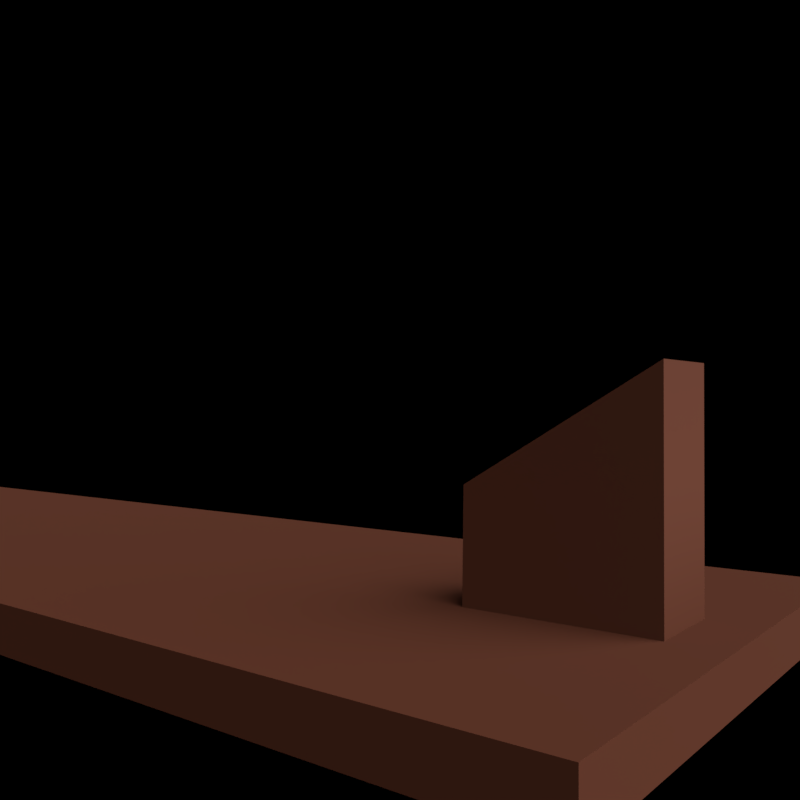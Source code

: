 # Source: ball.blend  (saved by Blender 2.79.0; exported with 4.5.12 LTS)
import bpy
from mathutils import Matrix  # noqa: F401  (used for matrix-valued properties, if any)

bpy.ops.wm.read_factory_settings(use_empty=True)
scene = bpy.context.scene
scene.name = 'Scene'

# ---- collections
col_collection_1 = bpy.data.collections.new('Collection 1'); scene.collection.children.link(col_collection_1)

# ---- images (referenced by path relative to the original .blend; pixels are not part of the script)
import os
ASSET_DIR = os.environ.get("B2B_ASSET_DIR", "")  # directory of the original .blend (textures are referenced by path, not embedded)
HERE = os.path.dirname(os.path.abspath(__file__))  # packed textures are extracted next to this script under _unpacked/

def load_image(name, relpath, width, height, colorspace="sRGB"):
    """Load a texture the original file referenced (path relative to the .blend, or extracted next to this script)."""
    p = next((c for c in (os.path.join(HERE, relpath), os.path.join(ASSET_DIR, relpath)) if relpath and os.path.exists(c)), "")
    if p:
        img = bpy.data.images.load(p, check_existing=True)
        img.name = name
    else:  # same state as the original file: an image datablock whose file is absent (Cycles renders it pink)
        img = bpy.data.images.new(name, width, height)
        img.source = "FILE"
        img.filepath = "//" + (relpath or name)
    img.colorspace_settings.name = colorspace
    return img
img_base_darkwood_png_000 = load_image('base_darkWood.png.000', '_unpacked/base_darkWood.75696753.png', 850, 850, 'sRGB')

# ---- materials (node trees are filled in below, after node groups)
mat_default = bpy.data.materials.new('default')
mat_default.alpha_threshold = 0.0
mat_default.diffuse_color = (0.0889, 0.03412, 0.02375, 1.0)
mat_default.specular_color = (0.2114, 0.2114, 0.2114)
mat_default.roughness = 0.5
mat_red = bpy.data.materials.new('Red')
mat_red.alpha_threshold = 0.0
mat_red.roughness = 0.5

# ---- material node trees
mat_default.use_nodes = True; mat_default.node_tree.nodes.clear()
_N = mat_default.node_tree.nodes; _L = mat_default.node_tree.links
n0 = _N.new('ShaderNodeBsdfDiffuse'); n0.name = 'Diffuse BSDF'; n0.location = (10, 300)
n1 = _N.new('ShaderNodeOutputMaterial'); n1.name = 'Material Output'; n1.location = (534, 302)
n2 = _N.new('ShaderNodeBsdfAnisotropic'); n2.name = 'Glossy BSDF'; n2.location = (12, 157)
n2.distribution = 'GGX'
n2.inputs[1].default_value = 0.7293
n3 = _N.new('ShaderNodeBump'); n3.name = 'Bump'; n3.location = (-262, 14)
n3.inputs[0].default_value = 0.05
n3.inputs[1].default_value = 0.1
n3.inputs[2].default_value = 1.0
n4 = _N.new('ShaderNodeValToRGB'); n4.name = 'ColorRamp'; n4.location = (-445, 491)
while len(n4.color_ramp.elements) > 1: n4.color_ramp.elements.remove(n4.color_ramp.elements[-1])
n4.color_ramp.elements[0].position = 0.0; n4.color_ramp.elements[0].color = (0.07324, 0.07324, 0.07324, 1.0)
_e = n4.color_ramp.elements.new(0.03636); _e.color = (1.0, 1.0, 1.0, 1.0)
n5 = _N.new('ShaderNodeMixShader'); n5.name = 'Mix Shader'; n5.location = (288, 348)
n5.inputs[0].default_value = 0.02
n6 = _N.new('ShaderNodeTexImage'); n6.name = 'Image Texture'; n6.location = (-774, 268)
n6.width = 211
n6.image = img_base_darkwood_png_000
_L.new(n0.outputs[0], n5.inputs[1])
_L.new(n6.outputs[0], n0.inputs[0])
_L.new(n2.outputs[0], n5.inputs[2])
_L.new(n3.outputs[0], n2.inputs[4])
_L.new(n3.outputs[0], n0.inputs[2])
_L.new(n6.outputs[0], n3.inputs[3])
_L.new(n6.outputs[0], n4.inputs[0])
_L.new(n4.outputs[0], n2.inputs[0])
_L.new(n5.outputs[0], n1.inputs[0])
n1.is_active_output = True
mat_red.use_nodes = True; mat_red.node_tree.nodes.clear()
_N = mat_red.node_tree.nodes; _L = mat_red.node_tree.links
n0 = _N.new('ShaderNodeOutputMaterial'); n0.name = 'Material Output'; n0.location = (116, 278)
n1 = _N.new('ShaderNodeRGBCurve'); n1.name = 'RGB Curves'; n1.location = (-989, 289)
_c = n1.mapping.curves[3]
while len(_c.points) > 2: _c.points.remove(_c.points[-1])
_c.points[0].location = (0.0, 0.0); _c.points[0].handle_type = 'AUTO'
_c.points[1].location = (0.5755, 0.68438); _c.points[1].handle_type = 'AUTO'
_p = _c.points.new(1.0, 1.0); _p.handle_type = 'AUTO'
n1.mapping.update()
n1.inputs[1].default_value = (0.319, 0.002997, 0.018, 1.0)
n2 = _N.new('ShaderNodeBsdfSheen'); n2.name = 'Velvet BSDF'; n2.location = (-352, 70)
n2.distribution = 'ASHIKHMIN'
n2.inputs[1].default_value = 1.0
n3 = _N.new('ShaderNodeMixShader'); n3.name = 'Mix Shader.001'; n3.location = (-135, 293)
n4 = _N.new('ShaderNodeGamma'); n4.name = 'Gamma'; n4.location = (-572, 47)
n4.inputs[1].default_value = 1.5
n5 = _N.new('ShaderNodeBsdfTranslucent'); n5.name = 'Translucent BSDF'; n5.location = (-581, 206)
n6 = _N.new('ShaderNodeMixShader'); n6.name = 'Mix Shader'; n6.location = (-380, 342)
n6.inputs[0].default_value = 0.2
n7 = _N.new('ShaderNodeBsdfAnisotropic'); n7.name = 'Glossy BSDF'; n7.location = (-562, 419)
n7.distribution = 'GGX'
n7.inputs[1].default_value = 0.8367
_L.new(n1.outputs[0], n7.inputs[0])
_L.new(n1.outputs[0], n4.inputs[0])
_L.new(n7.outputs[0], n6.inputs[1])
_L.new(n5.outputs[0], n6.inputs[2])
_L.new(n4.outputs[0], n2.inputs[0])
_L.new(n2.outputs[0], n3.inputs[2])
_L.new(n6.outputs[0], n3.inputs[1])
_L.new(n3.outputs[0], n0.inputs[0])
_L.new(n1.outputs[0], n5.inputs[0])
n0.is_active_output = True

# ---- world
world_world = bpy.data.worlds.new('World'); scene.world = world_world
world_world.color = (0.0, 0.0, 0.0)
world_world.use_sun_shadow = False
world_world.sun_shadow_jitter_overblur = 0.0
world_world.cycles.sampling_method = 'MANUAL'

# ---- cameras
cam_camera = bpy.data.cameras.new('Camera')
cam_camera.clip_end = 100.0
cam_camera.lens = 35.0
cam_camera.sensor_width = 32.0
cam_camera.sensor_height = 18.0
cam_camera.ortho_scale = 7.314
cam_camera.dof.focus_distance = 0.0

# ---- lights
light_lamp = bpy.data.lights.new('Lamp', 'SUN')
light_lamp.transmission_factor = 0.0
light_lamp.cutoff_distance = 30.0
light_lamp.angle = 1.571
light_lamp.shadow_buffer_clip_start = 1.001
light_lamp.shadow_soft_size = 1.0
light_lamp.shadow_cascade_max_distance = 1000.0
light_lamp.cycles.max_bounces = 1
light_lamp.cycles.use_multiple_importance_sampling = False

# ---- meshes
me_land_land_land_001 = bpy.data.meshes.new('land_land_land.001')
me_land_land_land_001.from_pydata([(0.2595, -1.353, 0.9531), (0.2595, -1.353, 0.0), (0.2595, -0.7654, 0.9448), (-0.2, -1.353, 0.0), (-0.2, -0.7654, 0.946), (-0.2, -0.22, 0.0), (0.2595, -0.22, 0.0), (0.2595, -0.7654, 0.9448), (0.2595, -0.22, 0.0), (-0.2, -0.7654, 0.946), (0.2595, -0.7654, 0.9448), (-0.2, -1.353, 0.9531), (-1.459, -1.568, 8.746), (-1.459, -1.328, 8.746), (-1.459, -1.328, -0.2674), (-1.459, -1.568, -0.2674), (1.528, -1.328, -0.2674), (1.528, -1.568, -0.2674), (1.528, -1.328, 8.746), (1.528, -1.568, 8.746), (-0.2, -0.22, 0.0), (0.2595, -0.22, 0.0)], [(20, 3), (20, 21)], [(0, 1, 2), (3, 4, 5), (1, 6, 7), (1, 3, 5, 8), (2, 8, 5), (5, 9, 2), (0, 10, 4, 11), (12, 13, 14, 15), (15, 14, 16, 17), (17, 16, 18, 19), (19, 18, 13, 12), (15, 17, 19, 12), (16, 14, 13, 18), (4, 3, 11)])
me_land_land_land_001.polygons.foreach_set('use_smooth', [0, 0, 1, 1, 1, 1, 1, 1, 1, 1, 1, 1, 1, 1])
_k = set([(0, 10), (0, 11), (1, 3), (1, 6), (1, 7), (1, 8), (2, 8), (2, 9), (3, 4), (3, 5), (3, 11), (4, 10), (4, 11), (5, 9), (6, 7), (12, 13), (12, 15), (12, 19), (13, 14), (13, 18), (14, 15), (14, 16), (15, 17), (16, 17), (16, 18), (17, 19), (18, 19)])
me_land_land_land_001.attributes.new('sharp_edge', 'BOOLEAN', 'EDGE').data.foreach_set('value', [ (min(e.vertices), max(e.vertices)) in _k for e in me_land_land_land_001.edges])
me_land_land_land_001.materials.append(mat_default)
me_land_land_land_001.use_remesh_preserve_volume = False
me_land_land_land_001.use_remesh_preserve_attributes = False
me_land_land_land_001.use_mirror_vertex_groups = False
me_land_land_land_001.update()
me_land_land_land_001.normals_split_custom_set([tuple(v) for v in zip(*[iter([1.0, 0.0, 0.0, 1.0, 0.0, 0.0, 1.0, 0.0, 0.0, -1.0, 0.0, 1.055e-06, -1.0, 0.0, 1.055e-06, -1.0, 0.0, 1.055e-06, 1.0, 0.0, 0.0, 1.0, 0.0, 0.0, 1.0, 0.0, 0.0, 0.0, 0.0, -1.0, 0.0, 0.0, -1.0, -0.0003475, 0.8658, -0.5003, 0.0, 0.866, -0.5, 0.0001034, 0.8661, 0.4998, 0.0, 0.866, -0.5, -0.0003475, 0.8658, -0.5003, -0.0003475, 0.8658, -0.5003, 0.001296, 0.8664, 0.4994, 0.0001034, 0.8661, 0.4998, 0.001299, 0.01314, 0.9999, 0.001299, 0.01314, 0.9999, 0.001299, 0.01314, 0.9999, 0.001299, 0.01314, 0.9999, -1.0, 0.0, 0.0, -1.0, 0.0, 0.0, -1.0, 0.0, 0.0, -1.0, 0.0, 0.0, 0.0, 0.0, -1.0, 0.0, 0.0, -1.0, 0.0, 0.0, -1.0, 0.0, 0.0, -1.0, 1.0, 0.0, 0.0, 1.0, 0.0, 0.0, 1.0, 0.0, 0.0, 1.0, 0.0, 0.0, 0.0, 0.0, 1.0, 0.0, 0.0, 1.0, 0.0, 0.0, 1.0, 0.0, 0.0, 1.0, 0.0, -1.0, 3.542e-08, 0.0, -1.0, 3.542e-08, 0.0, -1.0, 3.542e-08, 0.0, -1.0, 3.542e-08, 0.0, 1.0, -4.427e-08, 0.0, 1.0, -4.427e-08, 0.0, 1.0, -4.427e-08, 0.0, 1.0, -4.427e-08, -1.0, 0.0, 1.047e-06, -1.0, 0.0, 1.047e-06, -1.0, 0.0, 1.047e-06])] * 3)])
me_plane_001 = bpy.data.meshes.new('Plane.001')
me_plane_001.from_pydata([(-1.0, -1.0, 0.0), (1.0, -1.0, 0.0), (-1.0, 1.0, 0.0), (1.0, 1.0, 0.0)], [], [(0, 1, 3, 2)])
me_plane_001.materials.append(mat_default)
me_plane_001.use_remesh_preserve_volume = False
me_plane_001.use_remesh_preserve_attributes = False
me_plane_001.use_mirror_vertex_groups = False
me_plane_001.update()
me_plane = bpy.data.meshes.new('Plane')
me_plane.from_pydata([(-1.0, -1.0, 0.0), (1.0, -1.0, 0.0), (-1.0, 1.0, 0.0), (1.0, 1.0, 0.0)], [], [(0, 1, 3, 2)])
me_plane.materials.append(mat_red)
me_plane.use_remesh_preserve_volume = False
me_plane.use_remesh_preserve_attributes = False
me_plane.use_mirror_vertex_groups = False
me_plane.update()

# ---- objects
ob_land = bpy.data.objects.new('land', me_land_land_land_001)
ob_default = bpy.data.objects.new('default', me_plane_001)
ob_red = bpy.data.objects.new('Red', me_plane)
ob_camera = bpy.data.objects.new('Camera', cam_camera)
ob_lamp = bpy.data.objects.new('Lamp', light_lamp)

# ---- transforms, parenting, visibility, modifiers, constraints
ob_land.location = (0.0, 0.0, 0.0)
ob_land.rotation_euler = (1.571, -0.0, 0.0)
ob_land.lineart.crease_threshold = 0.0
ob_default.location = (0.0, 0.0, 0.0)
ob_default.scale = (0.1, 0.1, 0.1)
ob_default.hide_viewport = True
ob_default.hide_render = True
ob_default.lineart.crease_threshold = 0.0
ob_red.location = (0.0, 0.0, 0.0)
ob_red.scale = (0.1, 0.1, 0.1)
ob_red.hide_viewport = True
ob_red.hide_render = True
ob_red.lineart.crease_threshold = 0.0
ob_camera.location = (3.598, 1.305, -0.4071)
ob_camera.rotation_euler = (1.578, -7.174e-07, -4.047)
ob_camera.scale = (1.0, 1.0, 1.0)
ob_camera.lock_rotations_4d = False
ob_camera.empty_display_type = 'ARROWS'
ob_camera.color = (0.0, 0.0, 0.0, 0.0)
ob_camera.display_type = 'WIRE'
ob_camera.lineart.crease_threshold = 0.0
ob_lamp.location = (0.9263, 5.502, 5.577)
ob_lamp.rotation_euler = (-2.694e-08, -0.8761, 4.712)
ob_lamp.lock_rotations_4d = False
ob_lamp.empty_display_type = 'ARROWS'
ob_lamp.color = (0.0, 0.0, 0.0, 0.0)
ob_lamp.lineart.crease_threshold = 0.0

# ---- collection membership
col_collection_1.objects.link(ob_land)
col_collection_1.objects.link(ob_default)
col_collection_1.objects.link(ob_red)
col_collection_1.objects.link(ob_camera)
col_collection_1.objects.link(ob_lamp)

# ---- scene / render settings (as saved in the file)
scene.camera = ob_camera
scene.frame_start = 1; scene.frame_end = 250; scene.frame_set(0)
scene.render.engine = 'CYCLES'
scene.render.resolution_x = 1080
scene.render.resolution_percentage = 50
scene.render.dither_intensity = 0.0
scene.cycles.use_denoising = False
scene.cycles.samples = 128
scene.cycles.sampling_pattern = 'TABULATED_SOBOL'
scene.cycles.use_adaptive_sampling = False
scene.cycles.use_light_tree = False
scene.cycles.blur_glossy = 0.0
scene.cycles.sample_clamp_indirect = 0.0
scene.view_settings.view_transform = 'Standard'
bpy.context.view_layer.update()
